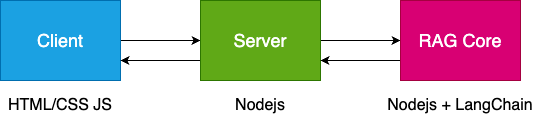

The diagram above was exported from draw.io. Its source (the exported page's mxGraphModel, read from the mxfile embedded in the PNG):
<mxGraphModel dx="727" dy="534" grid="1" gridSize="10" guides="1" tooltips="1" connect="1" arrows="1" fold="1" page="1" pageScale="1" pageWidth="850" pageHeight="1100" math="0" shadow="0">
  <root>
    <mxCell id="0" />
    <mxCell id="1" parent="0" />
    <mxCell id="5" style="edgeStyle=none;html=1;entryX=0;entryY=0.5;entryDx=0;entryDy=0;" edge="1" parent="1" source="2" target="3">
      <mxGeometry relative="1" as="geometry" />
    </mxCell>
    <mxCell id="2" value="&lt;font style=&quot;font-size: 18px;&quot;&gt;Client&lt;/font&gt;" style="whiteSpace=wrap;html=1;fillColor=#1ba1e2;strokeColor=#006EAF;fontColor=#ffffff;" vertex="1" parent="1">
      <mxGeometry x="40" y="120" width="120" height="80" as="geometry" />
    </mxCell>
    <mxCell id="6" style="edgeStyle=none;html=1;entryX=0;entryY=0.5;entryDx=0;entryDy=0;" edge="1" parent="1" source="3" target="4">
      <mxGeometry relative="1" as="geometry" />
    </mxCell>
    <mxCell id="8" style="edgeStyle=none;html=1;exitX=0;exitY=0.75;exitDx=0;exitDy=0;entryX=1;entryY=0.75;entryDx=0;entryDy=0;" edge="1" parent="1" source="3" target="2">
      <mxGeometry relative="1" as="geometry" />
    </mxCell>
    <mxCell id="3" value="&lt;font style=&quot;font-size: 18px;&quot;&gt;Server&lt;/font&gt;" style="whiteSpace=wrap;html=1;fillColor=#60a917;fontColor=#ffffff;strokeColor=#2D7600;" vertex="1" parent="1">
      <mxGeometry x="240" y="120" width="120" height="80" as="geometry" />
    </mxCell>
    <mxCell id="7" style="edgeStyle=none;html=1;exitX=0;exitY=0.75;exitDx=0;exitDy=0;entryX=1;entryY=0.75;entryDx=0;entryDy=0;" edge="1" parent="1" source="4" target="3">
      <mxGeometry relative="1" as="geometry" />
    </mxCell>
    <mxCell id="4" value="&lt;font style=&quot;font-size: 18px;&quot;&gt;RAG Core&lt;/font&gt;" style="whiteSpace=wrap;html=1;fillColor=#d80073;fontColor=#ffffff;strokeColor=#A50040;" vertex="1" parent="1">
      <mxGeometry x="440" y="120" width="120" height="80" as="geometry" />
    </mxCell>
    <mxCell id="9" value="&lt;font style=&quot;font-size: 16px;&quot;&gt;HTML/CSS JS&lt;/font&gt;" style="text;strokeColor=none;align=center;fillColor=none;html=1;verticalAlign=middle;whiteSpace=wrap;rounded=0;" vertex="1" parent="1">
      <mxGeometry x="40" y="210" width="120" height="30" as="geometry" />
    </mxCell>
    <mxCell id="12" value="&lt;font style=&quot;font-size: 16px;&quot;&gt;Nodejs&lt;/font&gt;" style="text;strokeColor=none;align=center;fillColor=none;html=1;verticalAlign=middle;whiteSpace=wrap;rounded=0;" vertex="1" parent="1">
      <mxGeometry x="240" y="210" width="120" height="30" as="geometry" />
    </mxCell>
    <mxCell id="13" value="&lt;font style=&quot;font-size: 16px;&quot;&gt;Nodejs + LangChain&lt;/font&gt;" style="text;strokeColor=none;align=center;fillColor=none;html=1;verticalAlign=middle;whiteSpace=wrap;rounded=0;" vertex="1" parent="1">
      <mxGeometry x="420" y="210" width="160" height="30" as="geometry" />
    </mxCell>
  </root>
</mxGraphModel>